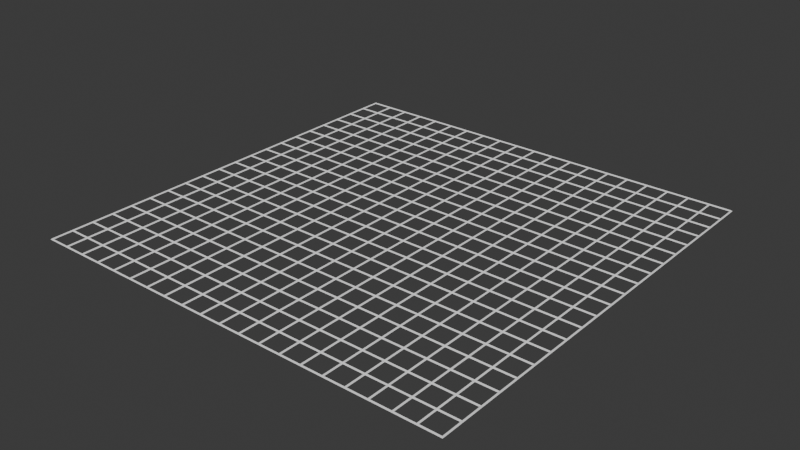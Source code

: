 # Source: grid-r1.blend  (saved by Blender 5.2.44; exported with 4.5.12 LTS)
import bpy
from mathutils import Matrix  # noqa: F401  (used for matrix-valued properties, if any)

bpy.ops.wm.read_factory_settings(use_empty=True)
scene = bpy.context.scene
scene.name = 'Scene'

# ---- collections
col_collection = bpy.data.collections.new('Collection'); scene.collection.children.link(col_collection)

# ---- world
world_world = bpy.data.worlds.new('World'); scene.world = world_world
world_world.use_nodes = True; world_world.node_tree.nodes.clear()
_N = world_world.node_tree.nodes; _L = world_world.node_tree.links
n0 = _N.new('ShaderNodeOutputWorld'); n0.name = 'World Output'; n0.location = (200, 100)
n1 = _N.new('ShaderNodeBackground'); n1.name = 'Background'; n1.location = (-200, 100)
n1.inputs[0].default_value = (0.05088, 0.05088, 0.05088, 1.0)
_L.new(n1.outputs[0], n0.inputs[0])
n0.is_active_output = True
world_world.color = (0.05088, 0.05088, 0.05088)
world_world.sun_shadow_jitter_overblur = 0.0

# ---- meshes
me_grid_004 = bpy.data.meshes.new('Grid.004')
me_grid_004.from_pydata([(213.3, -213.3, 1.0), (214.3, -214.3, -2.384e-07), (213.3, -213.3, -1.0), (212.3, -213.3, 3.258e-07), (213.3, 213.3, 1.0), (214.3, 214.3, -2.384e-07), (213.3, 213.3, -1.0), (212.3, 213.3, 3.258e-07), (192.0, -213.3, 1.0), (193.0, -213.3, -2.384e-07), (192.0, -213.3, -1.0), (191.0, -213.3, 3.258e-07), (192.0, 213.3, 1.0), (193.0, 213.3, -2.384e-07), (192.0, 213.3, -1.0), (191.0, 213.3, 3.258e-07), (170.7, -213.3, 1.0), (171.7, -213.3, -2.384e-07), (170.7, -213.3, -1.0), (169.7, -213.3, 3.258e-07), (170.7, 213.3, 1.0), (171.7, 213.3, -2.384e-07), (170.7, 213.3, -1.0), (169.7, 213.3, 3.258e-07), (149.3, -213.3, 1.0), (150.3, -213.3, -2.384e-07), (149.3, -213.3, -1.0), (148.3, -213.3, 3.258e-07), (149.3, 213.3, 1.0), (150.3, 213.3, -2.384e-07), (149.3, 213.3, -1.0), (148.3, 213.3, 3.258e-07), (128.0, -213.3, 1.0), (129.0, -213.3, -2.384e-07), (128.0, -213.3, -1.0), (127.0, -213.3, 3.258e-07), (128.0, 213.3, 1.0), (129.0, 213.3, -2.384e-07), (128.0, 213.3, -1.0), (127.0, 213.3, 3.258e-07), (106.7, -213.3, 1.0), (107.7, -213.3, -2.384e-07), (106.7, -213.3, -1.0), (105.7, -213.3, 3.258e-07), (106.7, 213.3, 1.0), (107.7, 213.3, -2.384e-07), (106.7, 213.3, -1.0), (105.7, 213.3, 3.258e-07), (85.33, -213.3, 1.0), (86.33, -213.3, -2.384e-07), (85.33, -213.3, -1.0), (84.33, -213.3, 3.258e-07), (85.33, 213.3, 1.0), (86.33, 213.3, -2.384e-07), (85.33, 213.3, -1.0), (84.33, 213.3, 3.258e-07), (64.0, -213.3, 1.0), (65.0, -213.3, -2.384e-07), (64.0, -213.3, -1.0), (63.0, -213.3, 3.258e-07), (64.0, 213.3, 1.0), (65.0, 213.3, -2.384e-07), (64.0, 213.3, -1.0), (63.0, 213.3, 3.258e-07), (42.67, -213.3, 1.0), (43.67, -213.3, -2.384e-07), (42.67, -213.3, -1.0), (41.67, -213.3, 3.258e-07), (42.67, 213.3, 1.0), (43.67, 213.3, -2.384e-07), (42.67, 213.3, -1.0), (41.67, 213.3, 3.258e-07), (21.33, -213.3, 1.0), (22.33, -213.3, -2.384e-07), (21.33, -213.3, -1.0), (20.33, -213.3, 3.258e-07), (21.33, 213.3, 1.0), (22.33, 213.3, -2.384e-07), (21.33, 213.3, -1.0), (20.33, 213.3, 3.258e-07), (7.55e-08, -213.3, 1.0), (1.0, -213.3, -2.384e-07), (-2.821e-07, -213.3, -1.0), (-1.0, -213.3, 3.258e-07), (7.55e-08, 213.3, 1.0), (1.0, 213.3, -2.384e-07), (-2.821e-07, 213.3, -1.0), (-1.0, 213.3, 3.258e-07), (-21.33, -213.3, 1.0), (-20.33, -213.3, -2.384e-07), (-21.33, -213.3, -1.0), (-22.33, -213.3, 3.258e-07), (-21.33, 213.3, 1.0), (-20.33, 213.3, -2.384e-07), (-21.33, 213.3, -1.0), (-22.33, 213.3, 3.258e-07), (-42.67, -213.3, 1.0), (-41.67, -213.3, -2.384e-07), (-42.67, -213.3, -1.0), (-43.67, -213.3, 3.258e-07), (-42.67, 213.3, 1.0), (-41.67, 213.3, -2.384e-07), (-42.67, 213.3, -1.0), (-43.67, 213.3, 3.258e-07), (-64.0, -213.3, 1.0), (-63.0, -213.3, -2.384e-07), (-64.0, -213.3, -1.0), (-65.0, -213.3, 3.258e-07), (-64.0, 213.3, 1.0), (-63.0, 213.3, -2.384e-07), (-64.0, 213.3, -1.0), (-65.0, 213.3, 3.258e-07), (-85.33, -213.3, 1.0), (-84.33, -213.3, -2.384e-07), (-85.33, -213.3, -1.0), (-86.33, -213.3, 3.258e-07), (-85.33, 213.3, 1.0), (-84.33, 213.3, -2.384e-07), (-85.33, 213.3, -1.0), (-86.33, 213.3, 3.258e-07), (-106.7, -213.3, 1.0), (-105.7, -213.3, -2.384e-07), (-106.7, -213.3, -1.0), (-107.7, -213.3, 3.258e-07), (-106.7, 213.3, 1.0), (-105.7, 213.3, -2.384e-07), (-106.7, 213.3, -1.0), (-107.7, 213.3, 3.258e-07), (-128.0, -213.3, 1.0), (-127.0, -213.3, -2.384e-07), (-128.0, -213.3, -1.0), (-129.0, -213.3, 3.258e-07), (-128.0, 213.3, 1.0), (-127.0, 213.3, -2.384e-07), (-128.0, 213.3, -1.0), (-129.0, 213.3, 3.258e-07), (-149.3, -213.3, 1.0), (-148.3, -213.3, -2.384e-07), (-149.3, -213.3, -1.0), (-150.3, -213.3, 3.258e-07), (-149.3, 213.3, 1.0), (-148.3, 213.3, -2.384e-07), (-149.3, 213.3, -1.0), (-150.3, 213.3, 3.258e-07), (-170.7, -213.3, 1.0), (-169.7, -213.3, -2.384e-07), (-170.7, -213.3, -1.0), (-171.7, -213.3, 3.258e-07), (-170.7, 213.3, 1.0), (-169.7, 213.3, -2.384e-07), (-170.7, 213.3, -1.0), (-171.7, 213.3, 3.258e-07), (-192.0, -213.3, 1.0), (-191.0, -213.3, -2.384e-07), (-192.0, -213.3, -1.0), (-193.0, -213.3, 3.258e-07), (-192.0, 213.3, 1.0), (-191.0, 213.3, -2.384e-07), (-192.0, 213.3, -1.0), (-193.0, 213.3, 3.258e-07), (-213.3, 213.3, 1.0), (-214.3, 214.3, -1.51e-07), (-213.3, 213.3, -1.0), (-212.3, 213.3, 2.384e-07), (-213.3, -213.3, 1.0), (-214.3, -214.3, -1.51e-07), (-213.3, -213.3, -1.0), (-212.3, -213.3, 2.384e-07)], [], [(0, 4, 7, 3), (1, 5, 4, 0), (2, 6, 5, 1), (3, 7, 6, 2), (8, 12, 15, 11), (9, 13, 12, 8), (10, 14, 13, 9), (11, 15, 14, 10), (16, 20, 23, 19), (17, 21, 20, 16), (18, 22, 21, 17), (19, 23, 22, 18), (24, 28, 31, 27), (25, 29, 28, 24), (26, 30, 29, 25), (27, 31, 30, 26), (32, 36, 39, 35), (33, 37, 36, 32), (34, 38, 37, 33), (35, 39, 38, 34), (40, 44, 47, 43), (41, 45, 44, 40), (42, 46, 45, 41), (43, 47, 46, 42), (48, 52, 55, 51), (49, 53, 52, 48), (50, 54, 53, 49), (51, 55, 54, 50), (56, 60, 63, 59), (57, 61, 60, 56), (58, 62, 61, 57), (59, 63, 62, 58), (64, 68, 71, 67), (65, 69, 68, 64), (66, 70, 69, 65), (67, 71, 70, 66), (72, 76, 79, 75), (73, 77, 76, 72), (74, 78, 77, 73), (75, 79, 78, 74), (80, 84, 87, 83), (81, 85, 84, 80), (82, 86, 85, 81), (83, 87, 86, 82), (88, 92, 95, 91), (89, 93, 92, 88), (90, 94, 93, 89), (91, 95, 94, 90), (96, 100, 103, 99), (97, 101, 100, 96), (98, 102, 101, 97), (99, 103, 102, 98), (104, 108, 111, 107), (105, 109, 108, 104), (106, 110, 109, 105), (107, 111, 110, 106), (112, 116, 119, 115), (113, 117, 116, 112), (114, 118, 117, 113), (115, 119, 118, 114), (120, 124, 127, 123), (121, 125, 124, 120), (122, 126, 125, 121), (123, 127, 126, 122), (128, 132, 135, 131), (129, 133, 132, 128), (130, 134, 133, 129), (131, 135, 134, 130), (136, 140, 143, 139), (137, 141, 140, 136), (138, 142, 141, 137), (139, 143, 142, 138), (144, 148, 151, 147), (145, 149, 148, 144), (146, 150, 149, 145), (147, 151, 150, 146), (152, 156, 159, 155), (153, 157, 156, 152), (154, 158, 157, 153), (155, 159, 158, 154), (160, 164, 167, 163), (161, 165, 164, 160), (162, 166, 165, 161), (163, 167, 166, 162)])
_uv = me_grid_004.uv_layers.new(name='UVMap')
_uv.uv.foreach_set('vector', [0.0, 1.0, 1.0, 1.0, 1.0, 0.75, 0.0, 0.75, 0.0, 0.25, 1.0, 0.25, 1.0, 0.0, 0.0, 0.0, 0.0, 0.5, 1.0, 0.5, 1.0, 0.25, 0.0, 0.25, 0.0, 0.75, 1.0, 0.75, 1.0, 0.5, 0.0, 0.5, 0.0, 1.0, 1.0, 1.0, 1.0, 0.75, 0.0, 0.75, 0.0, 0.25, 1.0, 0.25, 1.0, 0.0, 0.0, 0.0, 0.0, 0.5, 1.0, 0.5, 1.0, 0.25, 0.0, 0.25, 0.0, 0.75, 1.0, 0.75, 1.0, 0.5, 0.0, 0.5, 0.0, 1.0, 1.0, 1.0, 1.0, 0.75, 0.0, 0.75, 0.0, 0.25, 1.0, 0.25, 1.0, 0.0, 0.0, 0.0, 0.0, 0.5, 1.0, 0.5, 1.0, 0.25, 0.0, 0.25, 0.0, 0.75, 1.0, 0.75, 1.0, 0.5, 0.0, 0.5, 0.0, 1.0, 1.0, 1.0, 1.0, 0.75, 0.0, 0.75, 0.0, 0.25, 1.0, 0.25, 1.0, 0.0, 0.0, 0.0, 0.0, 0.5, 1.0, 0.5, 1.0, 0.25, 0.0, 0.25, 0.0, 0.75, 1.0, 0.75, 1.0, 0.5, 0.0, 0.5, 0.0, 1.0, 1.0, 1.0, 1.0, 0.75, 0.0, 0.75, 0.0, 0.25, 1.0, 0.25, 1.0, 0.0, 0.0, 0.0, 0.0, 0.5, 1.0, 0.5, 1.0, 0.25, 0.0, 0.25, 0.0, 0.75, 1.0, 0.75, 1.0, 0.5, 0.0, 0.5, 0.0, 1.0, 1.0, 1.0, 1.0, 0.75, 0.0, 0.75, 0.0, 0.25, 1.0, 0.25, 1.0, 0.0, 0.0, 0.0, 0.0, 0.5, 1.0, 0.5, 1.0, 0.25, 0.0, 0.25, 0.0, 0.75, 1.0, 0.75, 1.0, 0.5, 0.0, 0.5, 0.0, 1.0, 1.0, 1.0, 1.0, 0.75, 0.0, 0.75, 0.0, 0.25, 1.0, 0.25, 1.0, 0.0, 0.0, 0.0, 0.0, 0.5, 1.0, 0.5, 1.0, 0.25, 0.0, 0.25, 0.0, 0.75, 1.0, 0.75, 1.0, 0.5, 0.0, 0.5, 0.0, 1.0, 1.0, 1.0, 1.0, 0.75, 0.0, 0.75, 0.0, 0.25, 1.0, 0.25, 1.0, 0.0, 0.0, 0.0, 0.0, 0.5, 1.0, 0.5, 1.0, 0.25, 0.0, 0.25, 0.0, 0.75, 1.0, 0.75, 1.0, 0.5, 0.0, 0.5, 0.0, 1.0, 1.0, 1.0, 1.0, 0.75, 0.0, 0.75, 0.0, 0.25, 1.0, 0.25, 1.0, 0.0, 0.0, 0.0, 0.0, 0.5, 1.0, 0.5, 1.0, 0.25, 0.0, 0.25, 0.0, 0.75, 1.0, 0.75, 1.0, 0.5, 0.0, 0.5, 0.0, 1.0, 1.0, 1.0, 1.0, 0.75, 0.0, 0.75, 0.0, 0.25, 1.0, 0.25, 1.0, 0.0, 0.0, 0.0, 0.0, 0.5, 1.0, 0.5, 1.0, 0.25, 0.0, 0.25, 0.0, 0.75, 1.0, 0.75, 1.0, 0.5, 0.0, 0.5, 0.0, 1.0, 1.0, 1.0, 1.0, 0.75, 0.0, 0.75, 0.0, 0.25, 1.0, 0.25, 1.0, 0.0, 0.0, 0.0, 0.0, 0.5, 1.0, 0.5, 1.0, 0.25, 0.0, 0.25, 0.0, 0.75, 1.0, 0.75, 1.0, 0.5, 0.0, 0.5, 0.0, 1.0, 1.0, 1.0, 1.0, 0.75, 0.0, 0.75, 0.0, 0.25, 1.0, 0.25, 1.0, 0.0, 0.0, 0.0, 0.0, 0.5, 1.0, 0.5, 1.0, 0.25, 0.0, 0.25, 0.0, 0.75, 1.0, 0.75, 1.0, 0.5, 0.0, 0.5, 0.0, 1.0, 1.0, 1.0, 1.0, 0.75, 0.0, 0.75, 0.0, 0.25, 1.0, 0.25, 1.0, 0.0, 0.0, 0.0, 0.0, 0.5, 1.0, 0.5, 1.0, 0.25, 0.0, 0.25, 0.0, 0.75, 1.0, 0.75, 1.0, 0.5, 0.0, 0.5, 0.0, 1.0, 1.0, 1.0, 1.0, 0.75, 0.0, 0.75, 0.0, 0.25, 1.0, 0.25, 1.0, 0.0, 0.0, 0.0, 0.0, 0.5, 1.0, 0.5, 1.0, 0.25, 0.0, 0.25, 0.0, 0.75, 1.0, 0.75, 1.0, 0.5, 0.0, 0.5, 0.0, 1.0, 1.0, 1.0, 1.0, 0.75, 0.0, 0.75, 0.0, 0.25, 1.0, 0.25, 1.0, 0.0, 0.0, 0.0, 0.0, 0.5, 1.0, 0.5, 1.0, 0.25, 0.0, 0.25, 0.0, 0.75, 1.0, 0.75, 1.0, 0.5, 0.0, 0.5, 0.0, 1.0, 1.0, 1.0, 1.0, 0.75, 0.0, 0.75, 0.0, 0.25, 1.0, 0.25, 1.0, 0.0, 0.0, 0.0, 0.0, 0.5, 1.0, 0.5, 1.0, 0.25, 0.0, 0.25, 0.0, 0.75, 1.0, 0.75, 1.0, 0.5, 0.0, 0.5, 0.0, 1.0, 1.0, 1.0, 1.0, 0.75, 0.0, 0.75, 0.0, 0.25, 1.0, 0.25, 1.0, 0.0, 0.0, 0.0, 0.0, 0.5, 1.0, 0.5, 1.0, 0.25, 0.0, 0.25, 0.0, 0.75, 1.0, 0.75, 1.0, 0.5, 0.0, 0.5, 0.0, 1.0, 1.0, 1.0, 1.0, 0.75, 0.0, 0.75, 0.0, 0.25, 1.0, 0.25, 1.0, 0.0, 0.0, 0.0, 0.0, 0.5, 1.0, 0.5, 1.0, 0.25, 0.0, 0.25, 0.0, 0.75, 1.0, 0.75, 1.0, 0.5, 0.0, 0.5, 0.0, 1.0, 1.0, 1.0, 1.0, 0.75, 0.0, 0.75, 0.0, 0.25, 1.0, 0.25, 1.0, 0.0, 0.0, 0.0, 0.0, 0.5, 1.0, 0.5, 1.0, 0.25, 0.0, 0.25, 0.0, 0.75, 1.0, 0.75, 1.0, 0.5, 0.0, 0.5, 0.0, 1.0, 1.0, 1.0, 1.0, 0.75, 0.0, 0.75, 0.0, 0.25, 1.0, 0.25, 1.0, 0.0, 0.0, 0.0, 0.0, 0.5, 1.0, 0.5, 1.0, 0.25, 0.0, 0.25, 0.0, 0.75, 1.0, 0.75, 1.0, 0.5, 0.0, 0.5, 0.0, 1.0, 1.0, 1.0, 1.0, 0.75, 0.0, 0.75, 0.0, 0.25, 1.0, 0.25, 1.0, 0.0, 0.0, 0.0, 0.0, 0.5, 1.0, 0.5, 1.0, 0.25, 0.0, 0.25, 0.0, 0.75, 1.0, 0.75, 1.0, 0.5, 0.0, 0.5])
me_grid_004.auto_texspace = False
me_grid_004.update()
me_grid_003 = bpy.data.meshes.new('Grid.003')
me_grid_003.from_pydata([(213.3, 213.3, 1.0), (214.3, 214.3, -2.384e-07), (213.3, 213.3, -1.0), (213.3, 212.3, 3.258e-07), (-213.3, 213.3, 1.0), (-214.3, 214.3, -2.384e-07), (-213.3, 213.3, -1.0), (-213.3, 212.3, 3.258e-07), (213.3, 192.0, 1.0), (213.3, 193.0, -2.384e-07), (213.3, 192.0, -1.0), (213.3, 191.0, 3.258e-07), (-213.3, 192.0, 1.0), (-213.3, 193.0, -2.384e-07), (-213.3, 192.0, -1.0), (-213.3, 191.0, 3.258e-07), (213.3, 170.7, 1.0), (213.3, 171.7, -2.384e-07), (213.3, 170.7, -1.0), (213.3, 169.7, 3.258e-07), (-213.3, 170.7, 1.0), (-213.3, 171.7, -2.384e-07), (-213.3, 170.7, -1.0), (-213.3, 169.7, 3.258e-07), (213.3, 149.3, 1.0), (213.3, 150.3, -2.384e-07), (213.3, 149.3, -1.0), (213.3, 148.3, 3.258e-07), (-213.3, 149.3, 1.0), (-213.3, 150.3, -2.384e-07), (-213.3, 149.3, -1.0), (-213.3, 148.3, 3.258e-07), (213.3, 128.0, 1.0), (213.3, 129.0, -2.384e-07), (213.3, 128.0, -1.0), (213.3, 127.0, 3.258e-07), (-213.3, 128.0, 1.0), (-213.3, 129.0, -2.384e-07), (-213.3, 128.0, -1.0), (-213.3, 127.0, 3.258e-07), (213.3, 106.7, 1.0), (213.3, 107.7, -2.384e-07), (213.3, 106.7, -1.0), (213.3, 105.7, 3.258e-07), (-213.3, 106.7, 1.0), (-213.3, 107.7, -2.384e-07), (-213.3, 106.7, -1.0), (-213.3, 105.7, 3.258e-07), (213.3, 85.33, 1.0), (213.3, 86.33, -2.384e-07), (213.3, 85.33, -1.0), (213.3, 84.33, 3.258e-07), (-213.3, 85.33, 1.0), (-213.3, 86.33, -2.384e-07), (-213.3, 85.33, -1.0), (-213.3, 84.33, 3.258e-07), (213.3, 64.0, 1.0), (213.3, 65.0, -2.384e-07), (213.3, 64.0, -1.0), (213.3, 63.0, 3.258e-07), (-213.3, 64.0, 1.0), (-213.3, 65.0, -2.384e-07), (-213.3, 64.0, -1.0), (-213.3, 63.0, 3.258e-07), (213.3, 42.67, 1.0), (213.3, 43.67, -2.384e-07), (213.3, 42.67, -1.0), (213.3, 41.67, 3.258e-07), (-213.3, 42.67, 1.0), (-213.3, 43.67, -2.384e-07), (-213.3, 42.67, -1.0), (-213.3, 41.67, 3.258e-07), (213.3, 21.33, 1.0), (213.3, 22.33, -2.384e-07), (213.3, 21.33, -1.0), (213.3, 20.33, 3.258e-07), (-213.3, 21.33, 1.0), (-213.3, 22.33, -2.384e-07), (-213.3, 21.33, -1.0), (-213.3, 20.33, 3.258e-07), (213.3, 9.401e-06, 1.0), (213.3, 1.0, -2.384e-07), (213.3, 9.043e-06, -1.0), (213.3, -1.0, 3.258e-07), (-213.3, -9.25e-06, 1.0), (-213.3, 1.0, -2.384e-07), (-213.3, -9.607e-06, -1.0), (-213.3, -1.0, 3.258e-07), (213.3, -21.33, 1.0), (213.3, -20.33, -2.384e-07), (213.3, -21.33, -1.0), (213.3, -22.33, 3.258e-07), (-213.3, -21.33, 1.0), (-213.3, -20.33, -2.384e-07), (-213.3, -21.33, -1.0), (-213.3, -22.33, 3.258e-07), (213.3, -42.67, 1.0), (213.3, -41.67, -2.384e-07), (213.3, -42.67, -1.0), (213.3, -43.67, 3.258e-07), (-213.3, -42.67, 1.0), (-213.3, -41.67, -2.384e-07), (-213.3, -42.67, -1.0), (-213.3, -43.67, 3.258e-07), (213.3, -64.0, 1.0), (213.3, -63.0, -2.384e-07), (213.3, -64.0, -1.0), (213.3, -65.0, 3.258e-07), (-213.3, -64.0, 1.0), (-213.3, -63.0, -2.384e-07), (-213.3, -64.0, -1.0), (-213.3, -65.0, 3.258e-07), (213.3, -85.33, 1.0), (213.3, -84.33, -2.384e-07), (213.3, -85.33, -1.0), (213.3, -86.33, 3.258e-07), (-213.3, -85.33, 1.0), (-213.3, -84.33, -2.384e-07), (-213.3, -85.33, -1.0), (-213.3, -86.33, 3.258e-07), (213.3, -106.7, 1.0), (213.3, -105.7, -2.384e-07), (213.3, -106.7, -1.0), (213.3, -107.7, 3.258e-07), (-213.3, -106.7, 1.0), (-213.3, -105.7, -2.384e-07), (-213.3, -106.7, -1.0), (-213.3, -107.7, 3.258e-07), (213.3, -128.0, 1.0), (213.3, -127.0, -2.384e-07), (213.3, -128.0, -1.0), (213.3, -129.0, 3.258e-07), (-213.3, -128.0, 1.0), (-213.3, -127.0, -2.384e-07), (-213.3, -128.0, -1.0), (-213.3, -129.0, 3.258e-07), (213.3, -149.3, 1.0), (213.3, -148.3, -2.384e-07), (213.3, -149.3, -1.0), (213.3, -150.3, 3.258e-07), (-213.3, -149.3, 1.0), (-213.3, -148.3, -2.384e-07), (-213.3, -149.3, -1.0), (-213.3, -150.3, 3.258e-07), (213.3, -170.7, 1.0), (213.3, -169.7, -2.384e-07), (213.3, -170.7, -1.0), (213.3, -171.7, 3.258e-07), (-213.3, -170.7, 1.0), (-213.3, -169.7, -2.384e-07), (-213.3, -170.7, -1.0), (-213.3, -171.7, 3.258e-07), (213.3, -192.0, 1.0), (213.3, -191.0, -2.384e-07), (213.3, -192.0, -1.0), (213.3, -193.0, 3.258e-07), (-213.3, -192.0, 1.0), (-213.3, -191.0, -2.384e-07), (-213.3, -192.0, -1.0), (-213.3, -193.0, 3.258e-07), (-213.3, -213.3, 1.0), (-214.3, -214.3, -1.51e-07), (-213.3, -213.3, -1.0), (-213.3, -212.3, 2.384e-07), (213.3, -213.3, 1.0), (214.3, -214.3, -1.51e-07), (213.3, -213.3, -1.0), (213.3, -212.3, 2.384e-07)], [], [(0, 4, 7, 3), (1, 5, 4, 0), (2, 6, 5, 1), (3, 7, 6, 2), (8, 12, 15, 11), (9, 13, 12, 8), (10, 14, 13, 9), (11, 15, 14, 10), (16, 20, 23, 19), (17, 21, 20, 16), (18, 22, 21, 17), (19, 23, 22, 18), (24, 28, 31, 27), (25, 29, 28, 24), (26, 30, 29, 25), (27, 31, 30, 26), (32, 36, 39, 35), (33, 37, 36, 32), (34, 38, 37, 33), (35, 39, 38, 34), (40, 44, 47, 43), (41, 45, 44, 40), (42, 46, 45, 41), (43, 47, 46, 42), (48, 52, 55, 51), (49, 53, 52, 48), (50, 54, 53, 49), (51, 55, 54, 50), (56, 60, 63, 59), (57, 61, 60, 56), (58, 62, 61, 57), (59, 63, 62, 58), (64, 68, 71, 67), (65, 69, 68, 64), (66, 70, 69, 65), (67, 71, 70, 66), (72, 76, 79, 75), (73, 77, 76, 72), (74, 78, 77, 73), (75, 79, 78, 74), (80, 84, 87, 83), (81, 85, 84, 80), (82, 86, 85, 81), (83, 87, 86, 82), (88, 92, 95, 91), (89, 93, 92, 88), (90, 94, 93, 89), (91, 95, 94, 90), (96, 100, 103, 99), (97, 101, 100, 96), (98, 102, 101, 97), (99, 103, 102, 98), (104, 108, 111, 107), (105, 109, 108, 104), (106, 110, 109, 105), (107, 111, 110, 106), (112, 116, 119, 115), (113, 117, 116, 112), (114, 118, 117, 113), (115, 119, 118, 114), (120, 124, 127, 123), (121, 125, 124, 120), (122, 126, 125, 121), (123, 127, 126, 122), (128, 132, 135, 131), (129, 133, 132, 128), (130, 134, 133, 129), (131, 135, 134, 130), (136, 140, 143, 139), (137, 141, 140, 136), (138, 142, 141, 137), (139, 143, 142, 138), (144, 148, 151, 147), (145, 149, 148, 144), (146, 150, 149, 145), (147, 151, 150, 146), (152, 156, 159, 155), (153, 157, 156, 152), (154, 158, 157, 153), (155, 159, 158, 154), (160, 164, 167, 163), (161, 165, 164, 160), (162, 166, 165, 161), (163, 167, 166, 162)])
_uv = me_grid_003.uv_layers.new(name='UVMap')
_uv.uv.foreach_set('vector', [0.0, 1.0, 1.0, 1.0, 1.0, 0.75, 0.0, 0.75, 0.0, 0.25, 1.0, 0.25, 1.0, 0.0, 0.0, 0.0, 0.0, 0.5, 1.0, 0.5, 1.0, 0.25, 0.0, 0.25, 0.0, 0.75, 1.0, 0.75, 1.0, 0.5, 0.0, 0.5, 0.0, 1.0, 1.0, 1.0, 1.0, 0.75, 0.0, 0.75, 0.0, 0.25, 1.0, 0.25, 1.0, 0.0, 0.0, 0.0, 0.0, 0.5, 1.0, 0.5, 1.0, 0.25, 0.0, 0.25, 0.0, 0.75, 1.0, 0.75, 1.0, 0.5, 0.0, 0.5, 0.0, 1.0, 1.0, 1.0, 1.0, 0.75, 0.0, 0.75, 0.0, 0.25, 1.0, 0.25, 1.0, 0.0, 0.0, 0.0, 0.0, 0.5, 1.0, 0.5, 1.0, 0.25, 0.0, 0.25, 0.0, 0.75, 1.0, 0.75, 1.0, 0.5, 0.0, 0.5, 0.0, 1.0, 1.0, 1.0, 1.0, 0.75, 0.0, 0.75, 0.0, 0.25, 1.0, 0.25, 1.0, 0.0, 0.0, 0.0, 0.0, 0.5, 1.0, 0.5, 1.0, 0.25, 0.0, 0.25, 0.0, 0.75, 1.0, 0.75, 1.0, 0.5, 0.0, 0.5, 0.0, 1.0, 1.0, 1.0, 1.0, 0.75, 0.0, 0.75, 0.0, 0.25, 1.0, 0.25, 1.0, 0.0, 0.0, 0.0, 0.0, 0.5, 1.0, 0.5, 1.0, 0.25, 0.0, 0.25, 0.0, 0.75, 1.0, 0.75, 1.0, 0.5, 0.0, 0.5, 0.0, 1.0, 1.0, 1.0, 1.0, 0.75, 0.0, 0.75, 0.0, 0.25, 1.0, 0.25, 1.0, 0.0, 0.0, 0.0, 0.0, 0.5, 1.0, 0.5, 1.0, 0.25, 0.0, 0.25, 0.0, 0.75, 1.0, 0.75, 1.0, 0.5, 0.0, 0.5, 0.0, 1.0, 1.0, 1.0, 1.0, 0.75, 0.0, 0.75, 0.0, 0.25, 1.0, 0.25, 1.0, 0.0, 0.0, 0.0, 0.0, 0.5, 1.0, 0.5, 1.0, 0.25, 0.0, 0.25, 0.0, 0.75, 1.0, 0.75, 1.0, 0.5, 0.0, 0.5, 0.0, 1.0, 1.0, 1.0, 1.0, 0.75, 0.0, 0.75, 0.0, 0.25, 1.0, 0.25, 1.0, 0.0, 0.0, 0.0, 0.0, 0.5, 1.0, 0.5, 1.0, 0.25, 0.0, 0.25, 0.0, 0.75, 1.0, 0.75, 1.0, 0.5, 0.0, 0.5, 0.0, 1.0, 1.0, 1.0, 1.0, 0.75, 0.0, 0.75, 0.0, 0.25, 1.0, 0.25, 1.0, 0.0, 0.0, 0.0, 0.0, 0.5, 1.0, 0.5, 1.0, 0.25, 0.0, 0.25, 0.0, 0.75, 1.0, 0.75, 1.0, 0.5, 0.0, 0.5, 0.0, 1.0, 1.0, 1.0, 1.0, 0.75, 0.0, 0.75, 0.0, 0.25, 1.0, 0.25, 1.0, 0.0, 0.0, 0.0, 0.0, 0.5, 1.0, 0.5, 1.0, 0.25, 0.0, 0.25, 0.0, 0.75, 1.0, 0.75, 1.0, 0.5, 0.0, 0.5, 0.0, 1.0, 1.0, 1.0, 1.0, 0.75, 0.0, 0.75, 0.0, 0.25, 1.0, 0.25, 1.0, 0.0, 0.0, 0.0, 0.0, 0.5, 1.0, 0.5, 1.0, 0.25, 0.0, 0.25, 0.0, 0.75, 1.0, 0.75, 1.0, 0.5, 0.0, 0.5, 0.0, 1.0, 1.0, 1.0, 1.0, 0.75, 0.0, 0.75, 0.0, 0.25, 1.0, 0.25, 1.0, 0.0, 0.0, 0.0, 0.0, 0.5, 1.0, 0.5, 1.0, 0.25, 0.0, 0.25, 0.0, 0.75, 1.0, 0.75, 1.0, 0.5, 0.0, 0.5, 0.0, 1.0, 1.0, 1.0, 1.0, 0.75, 0.0, 0.75, 0.0, 0.25, 1.0, 0.25, 1.0, 0.0, 0.0, 0.0, 0.0, 0.5, 1.0, 0.5, 1.0, 0.25, 0.0, 0.25, 0.0, 0.75, 1.0, 0.75, 1.0, 0.5, 0.0, 0.5, 0.0, 1.0, 1.0, 1.0, 1.0, 0.75, 0.0, 0.75, 0.0, 0.25, 1.0, 0.25, 1.0, 0.0, 0.0, 0.0, 0.0, 0.5, 1.0, 0.5, 1.0, 0.25, 0.0, 0.25, 0.0, 0.75, 1.0, 0.75, 1.0, 0.5, 0.0, 0.5, 0.0, 1.0, 1.0, 1.0, 1.0, 0.75, 0.0, 0.75, 0.0, 0.25, 1.0, 0.25, 1.0, 0.0, 0.0, 0.0, 0.0, 0.5, 1.0, 0.5, 1.0, 0.25, 0.0, 0.25, 0.0, 0.75, 1.0, 0.75, 1.0, 0.5, 0.0, 0.5, 0.0, 1.0, 1.0, 1.0, 1.0, 0.75, 0.0, 0.75, 0.0, 0.25, 1.0, 0.25, 1.0, 0.0, 0.0, 0.0, 0.0, 0.5, 1.0, 0.5, 1.0, 0.25, 0.0, 0.25, 0.0, 0.75, 1.0, 0.75, 1.0, 0.5, 0.0, 0.5, 0.0, 1.0, 1.0, 1.0, 1.0, 0.75, 0.0, 0.75, 0.0, 0.25, 1.0, 0.25, 1.0, 0.0, 0.0, 0.0, 0.0, 0.5, 1.0, 0.5, 1.0, 0.25, 0.0, 0.25, 0.0, 0.75, 1.0, 0.75, 1.0, 0.5, 0.0, 0.5, 0.0, 1.0, 1.0, 1.0, 1.0, 0.75, 0.0, 0.75, 0.0, 0.25, 1.0, 0.25, 1.0, 0.0, 0.0, 0.0, 0.0, 0.5, 1.0, 0.5, 1.0, 0.25, 0.0, 0.25, 0.0, 0.75, 1.0, 0.75, 1.0, 0.5, 0.0, 0.5, 0.0, 1.0, 1.0, 1.0, 1.0, 0.75, 0.0, 0.75, 0.0, 0.25, 1.0, 0.25, 1.0, 0.0, 0.0, 0.0, 0.0, 0.5, 1.0, 0.5, 1.0, 0.25, 0.0, 0.25, 0.0, 0.75, 1.0, 0.75, 1.0, 0.5, 0.0, 0.5, 0.0, 1.0, 1.0, 1.0, 1.0, 0.75, 0.0, 0.75, 0.0, 0.25, 1.0, 0.25, 1.0, 0.0, 0.0, 0.0, 0.0, 0.5, 1.0, 0.5, 1.0, 0.25, 0.0, 0.25, 0.0, 0.75, 1.0, 0.75, 1.0, 0.5, 0.0, 0.5, 0.0, 1.0, 1.0, 1.0, 1.0, 0.75, 0.0, 0.75, 0.0, 0.25, 1.0, 0.25, 1.0, 0.0, 0.0, 0.0, 0.0, 0.5, 1.0, 0.5, 1.0, 0.25, 0.0, 0.25, 0.0, 0.75, 1.0, 0.75, 1.0, 0.5, 0.0, 0.5])
me_grid_003.auto_texspace = False
me_grid_003.update()

# ---- objects
ob_yaxis = bpy.data.objects.new('YAxis', me_grid_004)
ob_xaxis = bpy.data.objects.new('XAxis', me_grid_003)

# ---- transforms, parenting, visibility, modifiers, constraints
ob_yaxis.location = (0.0, 0.0, 0.0)
ob_xaxis.location = (0.0, 0.0, 0.0)

# ---- collection membership
col_collection.objects.link(ob_yaxis)
col_collection.objects.link(ob_xaxis)

# ---- scene / render settings (as saved in the file)
scene.frame_start = 1; scene.frame_end = 250; scene.frame_set(1)
scene.render.engine = 'BLENDER_EEVEE_NEXT'
scene.render.bake_bias = 0.0
scene.render.bake_samples = 0
scene.render.compositor_device = 'GPU'
scene.eevee.use_volume_custom_range = False
scene.eevee.fast_gi_thickness_near = 0.1
scene.eevee.fast_gi_thickness_far = 0.0
scene.eevee.ray_tracing_options.screen_trace_thickness = 0.1
bpy.context.view_layer.update()

# ---- added for rendering (the .blend has no active camera and no usable light): camera, sun
cam_auto = bpy.data.cameras.new('AutoCamera')
cam_auto.lens = 50.0
cam_auto.sensor_width = 36.0
cam_auto.clip_end = 9843.73
ob_auto_camera = bpy.data.objects.new('AutoCamera', cam_auto)
scene.collection.objects.link(ob_auto_camera)
ob_auto_camera.location = (560.898, -673.078, 448.719)
ob_auto_camera.rotation_euler = (1.09748, -7.21219e-08, 0.694738)
scene.camera = ob_auto_camera
light_auto_sun = bpy.data.lights.new('AutoSun', 'SUN')
light_auto_sun.energy = 3.0
light_auto_sun.angle = 0.0523599
ob_auto_sun = bpy.data.objects.new('AutoSun', light_auto_sun)
scene.collection.objects.link(ob_auto_sun)
ob_auto_sun.rotation_euler = (0.872665, 0.174533, 0.523599)
bpy.context.view_layer.update()
